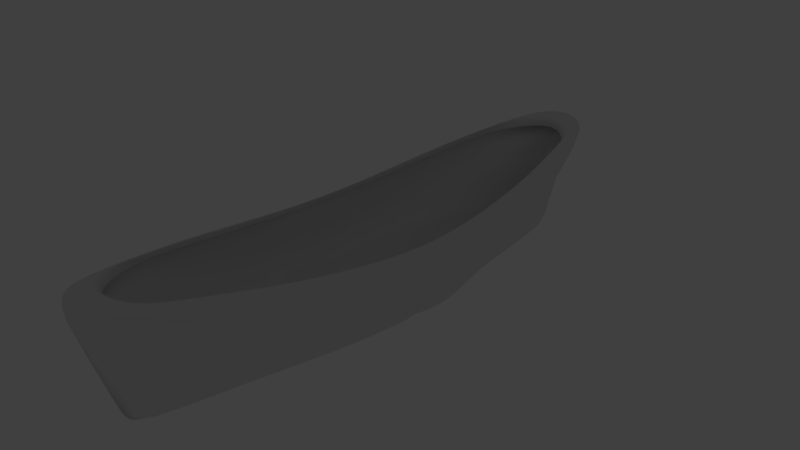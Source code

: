 # Source: cilindro_linha11_semmerge_e.blend  (saved by Blender 2.70.0; exported with 4.5.12 LTS)
import bpy
from mathutils import Matrix  # noqa: F401  (used for matrix-valued properties, if any)

bpy.ops.wm.read_factory_settings(use_empty=True)
scene = bpy.context.scene
scene.name = 'Scene'

# ---- collections
col_collection_1 = bpy.data.collections.new('Collection 1'); scene.collection.children.link(col_collection_1)
col_collection_1.hide_render = True
col_collection_1.hide_viewport = True
col_collection_2 = bpy.data.collections.new('Collection 2'); scene.collection.children.link(col_collection_2)
col_collection_2.hide_render = True
col_collection_2.hide_viewport = True
col_collection_3 = bpy.data.collections.new('Collection 3'); scene.collection.children.link(col_collection_3)
col_collection_3.hide_render = True
col_collection_3.hide_viewport = True
col_collection_4 = bpy.data.collections.new('Collection 4'); scene.collection.children.link(col_collection_4)
col_collection_4.hide_render = True
col_collection_4.hide_viewport = True
col_collection_5 = bpy.data.collections.new('Collection 5'); scene.collection.children.link(col_collection_5)
col_collection_5.hide_render = True
col_collection_5.hide_viewport = True
col_collection_6 = bpy.data.collections.new('Collection 6'); scene.collection.children.link(col_collection_6)
col_collection_6.hide_render = True
col_collection_6.hide_viewport = True
col_collection_7 = bpy.data.collections.new('Collection 7'); scene.collection.children.link(col_collection_7)
col_collection_7.hide_render = True
col_collection_7.hide_viewport = True
col_collection_8 = bpy.data.collections.new('Collection 8'); scene.collection.children.link(col_collection_8)
col_collection_8.hide_render = True
col_collection_8.hide_viewport = True
col_collection_9 = bpy.data.collections.new('Collection 9'); scene.collection.children.link(col_collection_9)
col_collection_9.hide_render = True
col_collection_9.hide_viewport = True
col_collection_10 = bpy.data.collections.new('Collection 10'); scene.collection.children.link(col_collection_10)

# ---- world
world_world = bpy.data.worlds.new('World'); scene.world = world_world
world_world.color = (0.05088, 0.05088, 0.05088)
world_world.use_sun_shadow = False
world_world.sun_shadow_jitter_overblur = 0.0
world_world.cycles.sampling_method = 'MANUAL'
world_world.cycles.sample_map_resolution = 256

# ---- cameras
cam_camera = bpy.data.cameras.new('Camera')
cam_camera.clip_end = 100.0
cam_camera.lens = 35.0
cam_camera.sensor_width = 32.0
cam_camera.sensor_height = 18.0
cam_camera.ortho_scale = 7.314
cam_camera.dof.focus_distance = 0.0
cam_camera.dof.aperture_fstop = 128.0

# ---- lights
light_lamp = bpy.data.lights.new('Lamp', 'POINT')
light_lamp.transmission_factor = 0.0
light_lamp.cutoff_distance = 30.0
light_lamp.energy = 100.0
light_lamp.shadow_buffer_clip_start = 1.001
light_lamp.shadow_soft_size = 0.1
light_lamp.shadow_maximum_resolution = 0.006
light_lamp.use_absolute_resolution = True
light_lamp.cycles.use_multiple_importance_sampling = False

# ---- meshes
me_cylinder_001 = bpy.data.meshes.new('Cylinder.001')
me_cylinder_001.from_pydata([(0.0, 1.0, -1.0), (0.0, 1.0, 1.0), (0.1951, 0.9808, -1.0), (0.1951, 0.9808, 1.0), (0.3827, 0.9239, -1.0), (0.3827, 0.9239, 1.0), (0.5556, 0.8315, -1.0), (0.5556, 0.8315, 1.0), (0.7071, 0.7071, -1.0), (0.7071, 0.7071, 1.0), (0.8315, 0.5556, -1.0), (0.8315, 0.5556, 1.0), (0.9239, 0.3827, -1.0), (0.9239, 0.3827, 1.0), (0.9808, 0.1951, -1.0), (0.9808, 0.1951, 1.0), (1.0, 7.55e-08, -1.0), (1.0, 7.55e-08, 1.0), (0.9808, -0.1951, -1.0), (0.9808, -0.1951, 1.0), (0.9239, -0.3827, -1.0), (0.9239, -0.3827, 1.0), (0.8315, -0.5556, -1.0), (0.8315, -0.5556, 1.0), (0.7071, -0.7071, -1.0), (0.7071, -0.7071, 1.0), (0.5556, -0.8315, -1.0), (0.5556, -0.8315, 1.0), (0.3827, -0.9239, -1.0), (0.3827, -0.9239, 1.0), (0.1951, -0.9808, -1.0), (0.1951, -0.9808, 1.0), (-3.258e-07, -1.0, -1.0), (-3.258e-07, -1.0, 1.0), (-0.1951, -0.9808, -1.0), (-0.1951, -0.9808, 1.0), (-0.3827, -0.9239, -1.0), (-0.3827, -0.9239, 1.0), (-0.5556, -0.8315, -1.0), (-0.5556, -0.8315, 1.0), (-0.7071, -0.7071, -1.0), (-0.7071, -0.7071, 1.0), (-0.8315, -0.5556, -1.0), (-0.8315, -0.5556, 1.0), (-0.9239, -0.3827, -1.0), (-0.9239, -0.3827, 1.0), (-0.9808, -0.1951, -1.0), (-0.9808, -0.1951, 1.0), (-1.0, 9.656e-07, -1.0), (-1.0, 9.656e-07, 1.0), (-0.9808, 0.1951, -1.0), (-0.9808, 0.1951, 1.0), (-0.9239, 0.3827, -1.0), (-0.9239, 0.3827, 1.0), (-0.8315, 0.5556, -1.0), (-0.8315, 0.5556, 1.0), (-0.7071, 0.7071, -1.0), (-0.7071, 0.7071, 1.0), (-0.5556, 0.8315, -1.0), (-0.5556, 0.8315, 1.0), (-0.3827, 0.9239, -1.0), (-0.3827, 0.9239, 1.0), (-0.1951, 0.9808, -1.0), (-0.1951, 0.9808, 1.0)], [], [(0, 1, 3, 2), (2, 3, 5, 4), (4, 5, 7, 6), (6, 7, 9, 8), (8, 9, 11, 10), (10, 11, 13, 12), (12, 13, 15, 14), (14, 15, 17, 16), (16, 17, 19, 18), (18, 19, 21, 20), (20, 21, 23, 22), (22, 23, 25, 24), (24, 25, 27, 26), (26, 27, 29, 28), (28, 29, 31, 30), (30, 31, 33, 32), (32, 33, 35, 34), (34, 35, 37, 36), (36, 37, 39, 38), (38, 39, 41, 40), (40, 41, 43, 42), (42, 43, 45, 44), (44, 45, 47, 46), (46, 47, 49, 48), (48, 49, 51, 50), (50, 51, 53, 52), (52, 53, 55, 54), (54, 55, 57, 56), (56, 57, 59, 58), (58, 59, 61, 60), (3, 1, 63, 61, 59, 57, 55, 53, 51, 49, 47, 45, 43, 41, 39, 37, 35, 33, 31, 29, 27, 25, 23, 21, 19, 17, 15, 13, 11, 9, 7, 5), (62, 63, 1, 0), (60, 61, 63, 62), (0, 2, 4, 6, 8, 10, 12, 14, 16, 18, 20, 22, 24, 26, 28, 30, 32, 34, 36, 38, 40, 42, 44, 46, 48, 50, 52, 54, 56, 58, 60, 62)])
me_cylinder_001.use_remesh_preserve_volume = False
me_cylinder_001.use_remesh_preserve_attributes = False
me_cylinder_001.use_mirror_vertex_groups = False
me_cylinder_001.update()
me_cylinder_002 = bpy.data.meshes.new('Cylinder.002')
me_cylinder_002.from_pydata([(0.0, 1.0, -1.0), (0.0, 1.0, 1.0), (0.1951, 0.9808, -1.0), (0.1951, 0.9808, 1.0), (0.3827, 0.9239, -1.0), (0.3827, 0.9239, 1.0), (0.5556, 0.8315, -1.0), (0.5556, 0.8315, 1.0), (0.7071, 0.7071, -1.0), (0.7071, 0.7071, 1.0), (0.8315, 0.5556, -1.0), (0.8315, 0.5556, 1.0), (0.9239, 0.3827, -1.0), (0.9239, 0.3827, 1.0), (0.9808, 0.1951, -1.0), (0.9808, 0.1951, 1.0), (1.0, 7.55e-08, -1.0), (1.0, 7.55e-08, 1.0), (0.9808, -0.1951, -1.0), (0.9808, -0.1951, 1.0), (0.9239, -0.3827, -1.0), (0.9239, -0.3827, 1.0), (0.8315, -0.5556, -1.0), (0.8315, -0.5556, 1.0), (0.7071, -0.7071, -1.0), (0.7071, -0.7071, 1.0), (0.5556, -0.8315, -1.0), (0.5556, -0.8315, 1.0), (0.3827, -0.9239, -1.0), (0.3827, -0.9239, 1.0), (0.1951, -0.9808, -1.0), (0.1951, -0.9808, 1.0), (-3.258e-07, -1.0, -1.0), (-3.258e-07, -1.0, 1.0)], [], [(0, 1, 3, 2), (2, 3, 5, 4), (4, 5, 7, 6), (6, 7, 9, 8), (8, 9, 11, 10), (10, 11, 13, 12), (12, 13, 15, 14), (14, 15, 17, 16), (16, 17, 19, 18), (18, 19, 21, 20), (20, 21, 23, 22), (22, 23, 25, 24), (24, 25, 27, 26), (26, 27, 29, 28), (28, 29, 31, 30), (30, 31, 33, 32)])
me_cylinder_002.use_remesh_preserve_volume = False
me_cylinder_002.use_remesh_preserve_attributes = False
me_cylinder_002.use_mirror_vertex_groups = False
me_cylinder_002.update()
me_cylinder_003 = bpy.data.meshes.new('Cylinder.003')
me_cylinder_003.from_pydata([(1.0, 7.55e-08, -1.0), (1.0, 7.55e-08, 1.0), (0.9808, -0.1951, -1.0), (0.9808, -0.1951, 1.0), (0.9239, -0.3827, -1.0), (0.9239, -0.3827, 1.0), (0.8315, -0.5556, -1.0), (0.8315, -0.5556, 1.0), (0.7071, -0.7071, -1.0), (0.7071, -0.7071, 1.0), (0.5556, -0.8315, -1.0), (0.5556, -0.8315, 1.0), (0.3827, -0.9239, -1.0), (0.3827, -0.9239, 1.0), (0.1951, -0.9808, -1.0), (0.1951, -0.9808, 1.0), (-3.258e-07, -1.0, -1.0), (-3.258e-07, -1.0, 1.0), (-0.1951, -0.9808, -1.0), (-0.1951, -0.9808, 1.0), (-0.3827, -0.9239, -1.0), (-0.3827, -0.9239, 1.0), (-0.5556, -0.8315, -1.0), (-0.5556, -0.8315, 1.0), (-0.7071, -0.7071, -1.0), (-0.7071, -0.7071, 1.0), (-0.8315, -0.5556, -1.0), (-0.8315, -0.5556, 1.0), (-0.9239, -0.3827, -1.0), (-0.9239, -0.3827, 1.0), (-0.9808, -0.1951, -1.0), (-0.9808, -0.1951, 1.0), (-0.3827, -0.9239, 0.005498), (-0.9239, -0.3827, 0.8935), (-0.9239, -0.3827, -0.9043), (-0.8315, -0.5556, 0.7419), (-0.8315, -0.5556, -0.749), (-0.7071, -0.7071, 0.5378), (-0.7071, -0.7071, -0.5399), (-0.5556, -0.8315, 0.2892), (-0.5556, -0.8315, -0.2852), (-0.9808, -0.1951, 0.9869)], [], [(0, 1, 3, 2), (2, 3, 5, 4), (4, 5, 7, 6), (6, 7, 9, 8), (8, 9, 11, 10), (10, 11, 13, 12), (12, 13, 15, 14), (14, 15, 17, 16), (16, 17, 19, 18), (18, 19, 21, 32, 20), (20, 32, 40, 22), (22, 40, 38, 24), (24, 38, 36, 26), (26, 36, 34, 28), (28, 34, 30), (32, 21, 23, 39), (35, 27, 29, 33), (39, 23, 25, 37), (33, 29, 31, 41), (37, 25, 27, 35)])
me_cylinder_003.use_remesh_preserve_volume = False
me_cylinder_003.use_remesh_preserve_attributes = False
me_cylinder_003.use_mirror_vertex_groups = False
me_cylinder_003.update()
me_cylinder_004 = bpy.data.meshes.new('Cylinder.004')
me_cylinder_004.from_pydata([(1.0, 7.55e-08, -1.0), (1.0, 7.55e-08, 1.0), (0.9808, -0.1951, -1.0), (0.9808, -0.1951, 1.0), (0.9239, -0.3827, -1.0), (0.9239, -0.3827, 1.0), (0.8315, -0.5556, -1.0), (0.8315, -0.5556, 1.0), (0.7071, -0.7071, -1.0), (0.7071, -0.7071, 1.0), (0.5556, -0.8315, -1.0), (0.5556, -0.8315, 1.0), (0.3827, -0.9239, -1.0), (0.3827, -0.9239, 1.0), (0.1951, -0.9808, -1.0), (0.1951, -0.9808, 1.0), (-3.258e-07, -1.0, -1.0), (-3.258e-07, -1.0, 1.0), (-0.1951, -0.9808, -1.0), (-0.1951, -0.9808, 1.0), (-0.3827, -0.9239, -1.0), (-0.3827, -0.9239, 1.0), (-0.5556, -0.8315, -1.0), (-0.5556, -0.8315, 1.0), (-0.7071, -0.7071, -1.0), (-0.7071, -0.7071, 1.0), (-0.8315, -0.5556, -1.0), (-0.8315, -0.5556, 1.0), (-0.9239, -0.3827, -1.0), (-0.9239, -0.3827, 1.0), (-0.9808, -0.1951, -1.0), (-0.9808, -0.1951, 1.0), (-0.3827, -0.9239, 0.005498), (-0.9239, -0.3827, 0.8935), (-0.9239, -0.3827, -0.9043), (-0.8315, -0.5556, 0.7419), (-0.8315, -0.5556, -0.749), (-0.7071, -0.7071, 0.5378), (-0.7071, -0.7071, -0.5399), (-0.5556, -0.8315, 0.2892), (-0.5556, -0.8315, -0.2852), (-0.9808, -0.1951, 0.9869), (-0.5556, -0.8315, 0.6941), (-0.9239, -0.3827, 0.9661), (-0.7071, -0.7071, 0.806), (-0.3827, -0.9239, 0.5664), (-0.9239, -0.3827, -0.9582), (-0.8315, -0.5556, -0.8903), (-0.7071, -0.7071, -0.799), (-0.5556, -0.8315, -0.6877), (-0.3827, -0.9239, -0.5608), (-0.1951, -0.9808, 0.4279), (-0.1951, -0.9808, -0.423), (-3.258e-07, -1.0, 0.2839), (-3.258e-07, -1.0, -0.2798), (0.1951, -0.9808, 0.1398), (0.1951, -0.9808, -0.1365), (0.3827, -0.9239, 0.001272), (-0.8315, -0.5556, 0.8978)], [], [(0, 1, 3, 2), (2, 3, 5, 4), (4, 5, 7, 6), (6, 7, 9, 8), (8, 9, 11, 10), (10, 11, 13, 57, 12), (12, 57, 56, 14), (14, 56, 54, 16), (16, 54, 52, 18), (18, 52, 50, 20), (20, 50, 49, 22), (22, 49, 48, 24), (24, 48, 47, 26), (26, 47, 46, 28), (28, 46, 30), (45, 21, 23, 42), (58, 27, 29, 43), (42, 23, 25, 44), (43, 29, 31), (44, 25, 27, 58), (32, 45, 42, 39), (50, 32, 40, 49), (39, 42, 44, 37), (48, 38, 36, 47), (55, 15, 17, 53), (56, 55, 53, 54), (37, 44, 58, 35), (46, 34, 30), (51, 19, 21, 45), (52, 51, 45, 32, 50), (35, 58, 43, 33), (49, 40, 38, 48), (57, 13, 15, 55), (56, 57, 55), (33, 43, 31, 41), (47, 36, 34, 46), (53, 17, 19, 51), (54, 53, 51, 52)])
me_cylinder_004.use_remesh_preserve_volume = False
me_cylinder_004.use_remesh_preserve_attributes = False
me_cylinder_004.use_mirror_vertex_groups = False
me_cylinder_004.update()
me_cylinder_005 = bpy.data.meshes.new('Cylinder.005')
me_cylinder_005.from_pydata([(0.8139, 6.145e-08, -1.0), (0.8139, 6.145e-08, 1.0), (0.8116, -0.1951, -1.0), (0.8116, -0.1951, 1.0), (0.8102, -0.3827, -1.0), (0.8102, -0.3827, 1.0), (0.8089, -0.5556, -1.0), (0.8089, -0.5556, 1.0), (0.7114, -0.7071, -1.0), (0.7114, -0.7071, 1.0), (0.5604, -0.8315, -1.0), (0.5604, -0.8315, 1.0), (0.3877, -0.9239, -1.0), (0.3877, -0.9239, 1.0), (0.2001, -0.9808, -1.0), (0.2001, -0.9808, 1.0), (0.005028, -1.0, -1.0), (0.005028, -1.0, 1.0), (-0.1901, -0.9808, -1.0), (-0.1901, -0.9808, 1.0), (-0.3777, -0.9239, -1.0), (-0.3777, -0.9239, 1.0), (-0.5505, -0.8315, -1.0), (-0.5505, -0.8315, 1.0), (-0.7021, -0.7071, -1.0), (-0.7021, -0.7071, 1.0), (-0.8264, -0.5556, -1.0), (-0.8264, -0.5556, 1.0), (-0.9189, -0.3827, -1.0), (-0.9189, -0.3827, 1.0), (-0.9758, -0.1951, -1.0), (-0.9758, -0.1951, 1.0), (-0.3777, -0.9239, 0.005498), (-0.9189, -0.3827, 0.8935), (-0.9189, -0.3827, -0.9043), (-0.8265, -0.5556, 0.7419), (-0.8265, -0.5556, -0.749), (-0.7021, -0.7071, 0.5378), (-0.7021, -0.7071, -0.5399), (-0.5506, -0.8315, 0.2892), (-0.5506, -0.8315, -0.2852), (-0.9758, -0.1951, 0.9869), (-0.5506, -0.8315, 0.6941), (-0.9189, -0.3827, 0.9661), (-0.7021, -0.7071, 0.806), (-0.3777, -0.9239, 0.5664), (-0.9189, -0.3827, -0.9582), (-0.8265, -0.5556, -0.8903), (-0.7021, -0.7071, -0.799), (-0.5506, -0.8315, -0.6877), (-0.3777, -0.9239, -0.5608), (-0.1901, -0.9808, 0.4279), (-0.1901, -0.9808, -0.423), (0.004989, -1.0, 0.2839), (0.004989, -1.0, -0.2798), (0.2001, -0.9808, 0.1398), (0.2001, -0.9808, -0.1365), (0.3876, -0.9239, 0.001272), (-0.8265, -0.5556, 0.8978)], [], [(0, 1, 3, 2), (2, 3, 5, 4), (4, 5, 7, 6), (6, 7, 9, 8), (8, 9, 11, 10), (10, 11, 13, 57, 12), (12, 57, 56, 14), (14, 56, 54, 16), (16, 54, 52, 18), (18, 52, 50, 20), (20, 50, 49, 22), (22, 49, 48, 24), (24, 48, 47, 26), (26, 47, 46, 28), (28, 46, 30), (45, 21, 23, 42), (58, 27, 29, 43), (42, 23, 25, 44), (43, 29, 31), (44, 25, 27, 58), (32, 45, 42, 39), (50, 32, 40, 49), (39, 42, 44, 37), (48, 38, 36, 47), (55, 15, 17, 53), (56, 55, 53, 54), (37, 44, 58, 35), (46, 34, 30), (51, 19, 21, 45), (52, 51, 45, 32, 50), (35, 58, 43, 33), (49, 40, 38, 48), (57, 13, 15, 55), (56, 57, 55), (33, 43, 31, 41), (47, 36, 34, 46), (53, 17, 19, 51), (54, 53, 51, 52)])
me_cylinder_005.use_remesh_preserve_volume = False
me_cylinder_005.use_remesh_preserve_attributes = False
me_cylinder_005.use_mirror_vertex_groups = False
me_cylinder_005.update()
me_cylinder_006 = bpy.data.meshes.new('Cylinder.006')
me_cylinder_006.from_pydata([(0.8139, 6.145e-08, -1.0), (0.8139, 6.145e-08, 1.0), (0.8116, -0.1951, -1.0), (0.8116, -0.1951, 1.0), (0.8102, -0.3827, -1.0), (0.8102, -0.3827, 1.0), (0.8089, -0.5556, -1.0), (0.8089, -0.5556, 1.0), (0.7114, -0.7071, -1.0), (0.7114, -0.7071, 1.0), (0.5604, -0.8315, -1.0), (0.5604, -0.8315, 1.0), (0.3877, -0.9239, -1.0), (0.3877, -0.9239, 1.0), (0.2001, -0.9808, -1.0), (0.2001, -0.9808, 1.0), (0.005028, -1.0, -1.0), (0.005028, -1.0, 1.0), (-0.1901, -0.9808, -1.0), (-0.1901, -0.9808, 1.0), (-0.3777, -0.9239, -1.0), (-0.3777, -0.9239, 1.0), (-0.5505, -0.8315, -1.0), (-0.5505, -0.8315, 1.0), (-0.7021, -0.7071, -1.0), (-0.7021, -0.7071, 1.0), (-0.8264, -0.5556, -1.0), (-0.8264, -0.5556, 1.0), (-0.9189, -0.3827, -1.0), (-0.9189, -0.3827, 1.0), (-0.9758, -0.1951, -1.0), (-0.9758, -0.1951, 1.0), (-0.3777, -0.9239, 0.005498), (-0.9189, -0.3827, 0.8935), (-0.9189, -0.3827, -0.9043), (-0.8265, -0.5556, 0.7419), (-0.8265, -0.5556, -0.749), (-0.7021, -0.7071, 0.5378), (-0.7021, -0.7071, -0.5399), (-0.5506, -0.8315, 0.2892), (-0.5506, -0.8315, -0.2852), (-0.9758, -0.1951, 0.9869), (-0.5506, -0.8315, 0.6941), (-0.9189, -0.3827, 0.9661), (-0.7021, -0.7071, 0.806), (-0.3777, -0.9239, 0.5664), (-0.9189, -0.3827, -0.9582), (-0.8265, -0.5556, -0.8903), (-0.7021, -0.7071, -0.799), (-0.5506, -0.8315, -0.6877), (-0.3777, -0.9239, -0.5608), (-0.1901, -0.9808, 0.4279), (-0.1901, -0.9808, -0.423), (0.004989, -1.0, 0.2839), (0.004989, -1.0, -0.2798), (0.2001, -0.9808, 0.1398), (0.2001, -0.9808, -0.1365), (0.3876, -0.9239, 0.001272), (-0.8265, -0.5556, 0.8978), (0.8116, -0.1951, 0.6522), (0.8116, -0.1951, -0.6455), (0.8089, -0.5556, 0.009421), (0.8102, -0.3827, 0.3177), (0.8102, -0.3827, -0.3047)], [], [(0, 1, 59, 60), (60, 59, 62, 63), (63, 62, 61), (6, 61, 7, 9, 8), (8, 9, 11, 10), (10, 11, 13, 57, 12), (12, 57, 56, 14), (14, 56, 54, 16), (16, 54, 52, 18), (18, 52, 50, 20), (20, 50, 49, 22), (22, 49, 48, 24), (24, 48, 47, 26), (26, 47, 46, 28), (28, 46, 30), (45, 21, 23, 42), (58, 27, 29, 43), (42, 23, 25, 44), (43, 29, 31), (44, 25, 27, 58), (32, 45, 42, 39), (50, 32, 40, 49), (39, 42, 44, 37), (48, 38, 36, 47), (55, 15, 17, 53), (56, 55, 53, 54), (37, 44, 58, 35), (46, 34, 30), (51, 19, 21, 45), (52, 51, 45, 32, 50), (35, 58, 43, 33), (49, 40, 38, 48), (57, 13, 15, 55), (56, 57, 55), (33, 43, 31, 41), (47, 36, 34, 46), (53, 17, 19, 51), (54, 53, 51, 52), (4, 63, 61, 6), (62, 5, 7, 61), (2, 0, 60), (1, 3, 59), (2, 60, 63, 4), (59, 3, 5, 62)])
me_cylinder_006.use_remesh_preserve_volume = False
me_cylinder_006.use_remesh_preserve_attributes = False
me_cylinder_006.use_mirror_vertex_groups = False
me_cylinder_006.update()
me_cylinder_007 = bpy.data.meshes.new('Cylinder.007')
me_cylinder_007.from_pydata([(0.8139, 6.145e-08, -1.0), (0.8139, 6.145e-08, 1.0), (0.8116, -0.1951, -1.0), (0.8116, -0.1951, 1.0), (0.8102, -0.3827, -1.0), (0.8102, -0.3827, 1.0), (0.8089, -0.5556, -1.0), (0.8089, -0.5556, 1.0), (0.7114, -0.7071, -1.0), (0.7114, -0.7071, 1.0), (0.5604, -0.8315, -1.0), (0.5604, -0.8315, 1.0), (0.3877, -0.9239, -1.0), (0.3877, -0.9239, 1.0), (0.2031, -0.001137, -1.0), (0.2001, -0.9808, 1.0), (-0.001074, -0.001262, -1.0), (0.005028, -1.0, 1.0), (-0.1901, -7.873e-05, -1.0), (-0.1901, -0.9808, 1.0), (-0.3777, -0.000802, -1.0), (-0.3777, -0.9239, 1.0), (-0.5505, -0.002418, -1.0), (-0.5505, -0.8315, 1.0), (-0.7021, 0.0006199, -1.0), (-0.7021, -0.7071, 1.0), (-0.8264, 0.000501, -1.0), (-0.8264, -0.5556, 1.0), (-0.9189, 4.348e-05, -1.0), (-0.9189, -0.3827, 1.0), (-0.9758, 0.005386, -1.0), (-0.9758, -0.1951, 1.0), (-0.3777, -0.9239, 0.005498), (-0.9189, -0.3827, 0.8935), (-0.9189, -0.3827, -0.9043), (-0.8265, -0.5556, 0.7419), (-0.8265, -0.5556, -0.749), (-0.7021, -0.7071, 0.5378), (-0.7021, -0.7071, -0.5399), (-0.5506, -0.8315, 0.2892), (-0.5506, -0.8315, -0.2852), (-0.9758, -0.1951, 0.9869), (-0.5506, -0.8315, 0.6941), (-0.9189, -0.3827, 0.9661), (-0.7021, -0.7071, 0.806), (-0.3777, -0.9239, 0.5664), (-0.9189, -0.3827, -0.9582), (-0.8265, -0.5556, -0.8903), (-0.7021, -0.7071, -0.799), (-0.5506, -0.8315, -0.6877), (-0.3777, -0.9239, -0.5608), (-0.1901, -0.9808, 0.4279), (-0.1901, -0.9808, -0.423), (0.004989, -1.0, 0.2839), (0.004989, -1.0, -0.2798), (0.2001, -0.9808, 0.1398), (0.2001, -0.9808, -0.1365), (0.3876, -0.9239, 0.001272), (-0.8265, -0.5556, 0.8978), (0.8116, -0.1951, 0.6522), (0.8116, -0.1951, -0.6455), (0.8089, -0.5556, -0.0006592), (0.8102, -0.3827, 0.3177), (0.8102, -0.3827, -0.3047), (0.5604, -0.8315, 0.00048), (0.7114, -0.7071, -0.0002123)], [], [(0, 1, 59, 60), (60, 59, 62, 63), (63, 62, 61), (6, 61, 65, 8), (8, 65, 64, 10), (10, 64, 57, 12), (12, 57, 56, 14), (14, 56, 54, 16), (16, 54, 52, 18), (18, 52, 50, 20), (20, 50, 49, 22), (22, 49, 48, 24), (24, 48, 47, 26), (26, 47, 46, 28), (28, 46, 30), (45, 21, 23, 42), (58, 27, 29, 43), (42, 23, 25, 44), (43, 29, 31), (44, 25, 27, 58), (32, 45, 42, 39), (50, 32, 40, 49), (39, 42, 44, 37), (48, 38, 36, 47), (55, 15, 17, 53), (56, 55, 53, 54), (37, 44, 58, 35), (46, 34, 30), (51, 19, 21, 45), (52, 51, 45, 32, 50), (35, 58, 43, 33), (49, 40, 38, 48), (57, 13, 15, 55), (56, 57, 55), (33, 43, 31, 41), (47, 36, 34, 46), (53, 17, 19, 51), (54, 53, 51, 52), (4, 63, 61, 6), (62, 5, 7, 61), (2, 0, 60), (1, 3, 59), (2, 60, 63, 4), (59, 3, 5, 62), (64, 11, 13, 57), (61, 7, 9, 65), (65, 9, 11, 64)])
me_cylinder_007.use_remesh_preserve_volume = False
me_cylinder_007.use_remesh_preserve_attributes = False
me_cylinder_007.use_mirror_vertex_groups = False
me_cylinder_007.update()
me_cylinder_008 = bpy.data.meshes.new('Cylinder.008')
me_cylinder_008.from_pydata([(0.8139, 6.145e-08, -1.0), (0.8139, 6.145e-08, 1.0), (0.8015, 8.895e-05, -1.0), (0.8116, -0.1951, 1.0), (0.7798, -7.242e-05, -1.0), (0.8102, -0.3827, 1.0), (0.7482, -0.0002912, -1.0), (0.8089, -0.5556, 1.0), (0.7114, -0.0006546, -1.0), (0.7114, -0.7071, 1.0), (0.5604, 0.000644, -1.0), (0.5604, -0.8315, 1.0), (0.3877, 0.000289, -1.0), (0.3877, -0.9239, 1.0), (0.2031, -0.001137, -1.0), (0.2001, -0.9808, 1.0), (-0.001074, -0.001262, -1.0), (0.005028, -1.0, 1.0), (-0.1901, -7.873e-05, -1.0), (-0.1901, -0.9808, 1.0), (-0.3777, -0.000802, -1.0), (-0.3777, -0.9239, 1.0), (-0.5505, -0.002418, -1.0), (-0.5505, -0.8315, 1.0), (-0.7021, 0.0006199, -1.0), (-0.7021, -0.7071, 1.0), (-0.8264, 0.000501, -1.0), (-0.8264, -0.5556, 1.0), (-0.9189, 4.348e-05, -1.0), (-0.9189, -0.3827, 1.0), (-0.9758, 0.005386, -1.0), (-0.9758, -0.1951, 1.0), (-0.3777, -0.9239, 0.005498), (-0.9189, -0.3827, 0.8935), (-0.9189, -0.3827, -0.9043), (-0.8265, -0.5556, 0.7419), (-0.8265, -0.5556, -0.749), (-0.7021, -0.7071, 0.5378), (-0.7021, -0.7071, -0.5399), (-0.5506, -0.8315, 0.2892), (-0.5506, -0.8315, -0.2852), (-0.9758, -0.1951, 0.9869), (-0.5506, -0.8315, 0.6941), (-0.9189, -0.3827, 0.9661), (-0.7021, -0.7071, 0.806), (-0.3777, -0.9239, 0.5664), (-0.9189, -0.3827, -0.9582), (-0.8265, -0.5556, -0.8903), (-0.7021, -0.7071, -0.799), (-0.5506, -0.8315, -0.6877), (-0.3777, -0.9239, -0.5608), (-0.1901, -0.9808, 0.4279), (-0.1901, -0.9808, -0.423), (0.004989, -1.0, 0.2839), (0.004989, -1.0, -0.2798), (0.2001, -0.9808, 0.1398), (0.2001, -0.9808, -0.1365), (0.3876, -0.9239, 0.001272), (-0.8265, -0.5556, 0.8978), (0.8116, -0.1951, 0.6522), (0.8116, -0.1951, -0.6455), (0.8089, -0.5556, -0.0006592), (0.8102, -0.3827, 0.3177), (0.8102, -0.3827, -0.3047), (0.5604, -0.8315, 0.00048), (0.7114, -0.7071, -0.0002123), (-0.1901, -0.9808, 0.004462), (0.004989, -1.0, 0.003385), (0.2001, -0.9808, 0.002308), (0.8102, -0.3827, -0.0005254), (0.8139, 6.145e-08, -0.0002292), (0.8116, -0.1951, -0.0003802)], [], [(0, 70, 71, 60), (60, 71, 69, 63), (63, 69, 61), (6, 61, 65, 8), (8, 65, 64, 10), (10, 64, 57, 12), (12, 57, 56, 14), (14, 56, 54, 16), (16, 54, 52, 18), (18, 52, 50, 20), (20, 50, 49, 22), (22, 49, 48, 24), (24, 48, 47, 26), (26, 47, 46, 28), (28, 46, 30), (45, 21, 23, 42), (58, 27, 29, 43), (42, 23, 25, 44), (43, 29, 31), (44, 25, 27, 58), (32, 45, 42, 39), (50, 32, 40, 49), (39, 42, 44, 37), (48, 38, 36, 47), (55, 15, 17, 53), (56, 68, 67, 54), (37, 44, 58, 35), (46, 34, 30), (51, 19, 21, 45), (52, 66, 32, 50), (35, 58, 43, 33), (49, 40, 38, 48), (57, 13, 15, 55), (56, 57, 68), (33, 43, 31, 41), (47, 36, 34, 46), (53, 17, 19, 51), (54, 67, 66, 52), (4, 63, 61, 6), (62, 5, 7, 61), (2, 0, 60), (1, 3, 59), (2, 60, 63, 4), (59, 3, 5, 62), (64, 11, 13, 57), (61, 7, 9, 65), (65, 9, 11, 64), (68, 55, 53, 67), (67, 53, 51, 66), (66, 51, 45, 32), (57, 55, 68), (70, 1, 59, 71), (71, 59, 62, 69), (69, 62, 61)])
me_cylinder_008.use_remesh_preserve_volume = False
me_cylinder_008.use_remesh_preserve_attributes = False
me_cylinder_008.use_mirror_vertex_groups = False
me_cylinder_008.update()
me_cylinder_009 = bpy.data.meshes.new('Cylinder.009')
me_cylinder_009.from_pydata([(0.8139, 6.145e-08, -1.0), (0.8015, 8.895e-05, -1.0), (0.7798, -7.242e-05, -1.0), (0.7482, -0.0002912, -1.0), (0.7114, -0.0006546, -1.0), (0.5604, 0.000644, -1.0), (0.3877, 0.000289, -1.0), (0.2031, -0.001137, -1.0), (-0.001074, -0.001262, -1.0), (-0.1901, -7.873e-05, -1.0), (-0.3777, -0.000802, -1.0), (-0.5505, -0.002418, -1.0), (-0.7021, 0.0006199, -1.0), (-0.8264, 0.000501, -1.0), (-0.9189, 4.348e-05, -1.0), (-0.9758, 0.005386, -1.0), (-0.3777, -0.9239, 0.005498), (-0.9189, -0.3827, -0.9043), (-0.8265, -0.5556, -0.749), (-0.7021, -0.7071, -0.5399), (-0.5506, -0.8315, -0.2852), (-0.9189, -0.3827, -0.9582), (-0.8265, -0.5556, -0.8903), (-0.7021, -0.7071, -0.799), (-0.5506, -0.8315, -0.6877), (-0.3777, -0.9239, -0.5608), (-0.1901, -0.9808, -0.423), (0.004989, -1.0, -0.2798), (0.2001, -0.9808, -0.1365), (0.3876, -0.9239, 0.001272), (0.8116, -0.1951, -0.6455), (0.8089, -0.5556, -0.0006592), (0.8102, -0.3827, -0.3047), (0.5604, -0.8315, 0.00048), (0.7114, -0.7071, -0.0002123), (-0.1901, -0.9808, 0.004462), (0.004989, -1.0, 0.003385), (0.2001, -0.9808, 0.002308), (0.8102, -0.3827, -0.0005254), (0.8139, 6.145e-08, -0.0002292), (0.8116, -0.1951, -0.0003802)], [], [(0, 39, 40, 30), (30, 40, 38, 32), (32, 38, 31), (3, 31, 34, 4), (4, 34, 33, 5), (5, 33, 29, 6), (6, 29, 28, 7), (7, 28, 27, 8), (8, 27, 26, 9), (9, 26, 25, 10), (10, 25, 24, 11), (11, 24, 23, 12), (12, 23, 22, 13), (13, 22, 21, 14), (14, 21, 15), (25, 16, 20, 24), (23, 19, 18, 22), (28, 37, 36, 27), (21, 17, 15), (26, 35, 16, 25), (24, 20, 19, 23), (28, 29, 37), (22, 18, 17, 21), (27, 36, 35, 26), (2, 32, 31, 3), (1, 0, 30), (1, 30, 32, 2)])
me_cylinder_009.use_remesh_preserve_volume = False
me_cylinder_009.use_remesh_preserve_attributes = False
me_cylinder_009.use_mirror_vertex_groups = False
me_cylinder_009.update()
me_cylinder_010 = bpy.data.meshes.new('Cylinder.010')
me_cylinder_010.from_pydata([(0.8139, 6.145e-08, -1.0), (0.8015, 8.895e-05, -1.0), (0.7798, -7.242e-05, -1.0), (0.7482, -0.0002912, -1.0), (0.7114, 0.0, -1.0), (0.5604, 0.0, -1.0), (0.3877, 0.000289, -1.0), (0.2031, 0.0, -1.0), (-0.001074, 0.0, -1.0), (-0.1901, -7.873e-05, -1.0), (-0.3777, 0.0, -1.0), (-0.5505, 0.0, -1.0), (-0.7021, 0.0, -1.0), (-0.8264, 0.0, -1.0), (-0.9189, 4.348e-05, -1.0), (-0.9758, 0.0, -1.0), (-0.3777, -0.9239, 0.0), (-0.9189, -0.3827, -0.9043), (-0.8265, -0.5556, -0.749), (-0.7021, -0.7071, -0.5399), (-0.5506, -0.8315, -0.2852), (-0.9189, -0.3827, -0.9582), (-0.8265, -0.5556, -0.8903), (-0.7021, -0.7071, -0.799), (-0.5506, -0.8315, -0.6877), (-0.3777, -0.9239, -0.5608), (-0.1901, -0.9808, -0.423), (0.004989, -1.0, -0.2798), (0.2001, -0.9808, -0.1365), (0.3876, -0.9239, 0.0), (0.8116, -0.1951, -0.6455), (0.8089, -0.5556, 0.0), (0.8102, -0.3827, -0.3047), (0.5604, -0.8315, 0.00048), (0.7114, -0.7071, -0.0002123), (-0.1901, -0.9808, 0.0), (0.004989, -1.0, 9.756e-05), (0.2001, -0.9808, 0.0), (0.8102, -0.3827, 0.0), (0.8139, 6.145e-08, -0.0002292), (0.8116, -0.1951, -0.0003802)], [], [(0, 39, 40, 30), (30, 40, 38, 32), (32, 38, 31), (3, 31, 34, 4), (4, 34, 33, 5), (5, 33, 29, 6), (6, 29, 28, 7), (7, 28, 27, 8), (8, 27, 26, 9), (9, 26, 25, 10), (10, 25, 24, 11), (11, 24, 23, 12), (12, 23, 22, 13), (13, 22, 21, 14), (14, 21, 15), (25, 16, 20, 24), (23, 19, 18, 22), (28, 37, 36, 27), (21, 17, 15), (26, 35, 16, 25), (24, 20, 19, 23), (28, 29, 37), (22, 18, 17, 21), (27, 36, 35, 26), (2, 32, 31, 3), (1, 0, 30), (1, 30, 32, 2)])
me_cylinder_010.polygons.foreach_set('use_smooth', [True] * 27)
me_cylinder_010.use_remesh_preserve_volume = False
me_cylinder_010.use_remesh_preserve_attributes = False
me_cylinder_010.use_mirror_vertex_groups = False
me_cylinder_010.update()
me_cylinder_011 = bpy.data.meshes.new('Cylinder.011')
me_cylinder_011.from_pydata([(0.8139, 0.0, -0.5359), (0.8015, 0.0, -0.6318), (0.7798, 0.0, -0.8945), (0.7482, -0.0002912, -1.0), (0.7114, 0.0, -1.0), (0.5604, 0.0, -1.0), (0.3877, 0.000289, -1.0), (0.2031, 0.0, -1.0), (-0.001074, 0.0, -1.0), (-0.1901, -7.873e-05, -1.0), (-0.3777, 0.0, -1.0), (-0.5505, 0.0, -1.0), (-0.7021, 0.0, -1.0), (-0.8264, 0.0, -1.0), (-0.9189, 4.348e-05, -1.0), (-0.9758, 0.0, -1.0), (-0.3777, -0.9239, 0.0), (-0.9189, -0.3827, -0.9043), (-0.8265, -0.5556, -0.749), (-0.7021, -0.7071, -0.5399), (-0.5506, -0.8315, -0.2852), (-0.9189, -0.3827, -0.9582), (-0.8265, -0.5556, -0.8903), (-0.7021, -0.7071, -0.799), (-0.5506, -0.8315, -0.6877), (-0.3777, -0.9239, -0.5608), (-0.1901, -0.9808, -0.423), (0.004989, -1.0, -0.2798), (0.2001, -0.9808, -0.1365), (0.3876, -0.9239, 0.0), (0.8116, -0.1951, -0.6455), (0.8089, -0.5556, 0.0), (0.8102, -0.3827, -0.3047), (0.5604, -0.8315, 0.00048), (0.7114, -0.7071, -0.0002123), (-0.1901, -0.9808, 0.0), (0.004989, -1.0, 9.756e-05), (0.2001, -0.9808, 0.0), (0.8102, -0.3827, 0.0), (0.8139, 6.145e-08, -0.0002292), (0.8116, -0.1951, -0.0003802)], [], [(0, 39, 40, 30), (30, 40, 38, 32), (32, 38, 31), (3, 31, 34, 4), (4, 34, 33, 5), (5, 33, 29, 6), (6, 29, 28, 7), (7, 28, 27, 8), (8, 27, 26, 9), (9, 26, 25, 10), (10, 25, 24, 11), (11, 24, 23, 12), (12, 23, 22, 13), (13, 22, 21, 14), (14, 21, 15), (25, 16, 20, 24), (23, 19, 18, 22), (28, 37, 36, 27), (21, 17, 15), (26, 35, 16, 25), (24, 20, 19, 23), (28, 29, 37), (22, 18, 17, 21), (27, 36, 35, 26), (2, 32, 31, 3), (1, 0, 30), (1, 30, 32, 2)])
me_cylinder_011.polygons.foreach_set('use_smooth', [True] * 27)
me_cylinder_011.use_remesh_preserve_volume = False
me_cylinder_011.use_remesh_preserve_attributes = False
me_cylinder_011.use_mirror_vertex_groups = False
me_cylinder_011.update()
me_cylinder_012 = bpy.data.meshes.new('Cylinder.012')
me_cylinder_012.from_pydata([(0.8173, 0.0, -2.159), (0.8049, 0.0, -2.546), (0.7831, 0.0, -3.604), (0.7514, 0.0, -4.029), (0.7144, 0.0, -4.279), (0.5628, 0.0, -4.402), (0.3893, 0.0, -4.473), (0.2039, 0.0, -4.42), (-0.001079, 0.0, -4.358), (-0.1909, 0.0, -4.297), (-0.3793, 0.0, -4.235), (-0.5529, 0.0, -4.174), (-0.705, 0.0, -4.123), (-0.8299, 0.0, -4.072), (-0.9227, 0.0, -4.029), (-0.9799, 0.0, -4.029), (-0.3793, -1.102, 0.0), (-0.9227, -0.386, -3.644), (-0.8299, -0.6148, -3.018), (-0.7051, -0.8152, -2.175), (-0.5529, -0.9798, -1.149), (-0.9227, -0.386, -3.861), (-0.8299, -0.6148, -3.587), (-0.705, -0.8152, -3.219), (-0.5529, -0.9798, -2.771), (-0.3793, -1.102, -2.259), (-0.1909, -1.177, -1.704), (0.00501, -1.203, -1.127), (0.2009, -1.177, -0.5499), (0.3893, -1.102, 0.0), (0.8151, -0.1378, -2.601), (0.8123, -0.6148, 0.0), (0.8136, -0.386, -1.228), (0.5628, -0.9798, 0.0), (0.7144, -0.8152, 0.0), (-0.1909, -1.177, 0.0), (0.00501, -1.203, 0.0), (0.2009, -1.177, 0.0), (0.8136, -0.386, 0.0), (0.8173, 0.0, 0.0), (0.8151, -0.1378, 0.0), (0.81, -0.008771, -2.573), (0.7983, -0.1329, -2.416), (0.7818, -0.2474, -2.015), (0.7144, -0.2119, -2.015), (0.5628, -0.2942, -2.014), (0.3893, -0.3552, -2.015), (0.2024, -0.393, -2.29), (0.001965, -0.4057, -2.578), (-0.1909, -0.393, -2.867), (-0.3793, -0.3553, -3.144), (-0.5529, -0.2942, -3.4), (-0.705, -0.2119, -3.624), (-0.8299, -0.1117, -3.808), (-0.9227, 0.0, -3.945), (0.5022, 0.0, -2.25), (0.4947, 0.0, -2.485), (0.4815, 0.0, -3.126), (0.4623, 0.0, -3.384), (0.4399, 0.0, -3.535), (0.3479, 0.0, -3.61), (0.2428, 0.0, -3.653), (0.1304, 0.0, -3.621), (0.006143, 0.0, -3.583), (-0.1089, 0.0, -3.546), (-0.2231, 0.0, -3.508), (-0.3283, 0.0, -3.472), (-0.4206, 0.0, -3.441), (-0.4963, 0.0, -3.41), (-0.5525, 0.0, -3.384), (-0.5872, 0.0, -3.384), (-0.2231, -0.8252, 0.0), (-0.5525, -0.3912, -3.15), (-0.4963, -0.5299, -2.771), (-0.4206, -0.6514, -2.26), (-0.3284, -0.7511, -1.638), (-0.5525, -0.3912, -3.282), (-0.4963, -0.5299, -3.116), (-0.4206, -0.6514, -2.893), (-0.3283, -0.7511, -2.621), (-0.2231, -0.8252, -2.311), (-0.1089, -0.8709, -1.975), (0.009834, -0.8863, -1.625), (0.1286, -0.8709, -1.275), (0.2428, -0.8252, 0.0), (0.5009, -0.2407, -2.518), (0.4992, -0.5299, 0.0), (0.5, -0.3912, -1.686), (0.3479, -0.7511, 0.0), (0.4399, -0.6514, 0.0), (-0.1089, -0.8709, 0.0), (0.009834, -0.8863, 0.0), (0.1286, -0.8709, 0.0), (0.5, -0.3912, 0.0), (0.5022, 0.0, 0.0), (0.5009, -0.2407, 0.0), (0.4978, -0.1625, -2.501), (0.4907, -0.2377, -2.406), (0.4807, -0.3072, -2.163), (0.4399, -0.2857, -2.163), (0.3479, -0.3356, -2.162), (0.2428, -0.3725, -2.163), (0.1295, -0.3954, -2.329), (0.007989, -0.4031, -2.504), (-0.1089, -0.3955, -2.679), (-0.2231, -0.3726, -2.847), (-0.3283, -0.3356, -3.002), (-0.4206, -0.2857, -3.138), (-0.4963, -0.2249, -3.25), (-0.5525, 0.0, -3.333), (-0.9799, 0.0, -3.842), (-0.5872, 0.0, -3.222)], [], [(0, 39, 40, 30), (30, 40, 38, 32), (32, 38, 31), (43, 31, 34, 44), (44, 34, 33, 45), (45, 33, 29, 46), (46, 29, 28, 47), (47, 28, 27, 48), (48, 27, 26, 49), (49, 26, 25, 50), (50, 25, 24, 51), (51, 24, 23, 52), (52, 23, 22, 53), (53, 22, 21, 54), (14, 54, 21, 15), (25, 16, 20, 24), (23, 19, 18, 22), (28, 37, 36, 27), (21, 17, 15), (26, 35, 16, 25), (24, 20, 19, 23), (28, 29, 37), (22, 18, 17, 21), (27, 36, 35, 26), (42, 32, 31, 43), (1, 0, 30, 41), (41, 30, 32, 42), (3, 43, 44, 4), (4, 44, 45, 5), (5, 45, 46, 6), (6, 46, 47, 7), (7, 47, 48, 8), (8, 48, 49, 9), (9, 49, 50, 10), (10, 50, 51, 11), (11, 51, 52, 12), (12, 52, 53, 13), (13, 53, 54, 14), (2, 42, 43, 3), (1, 41, 42, 2), (55, 94, 95, 85), (85, 95, 93, 87), (87, 93, 86), (98, 86, 89, 99), (99, 89, 88, 100), (100, 88, 84, 101), (101, 84, 83, 102), (102, 83, 82, 103), (103, 82, 81, 104), (104, 81, 80, 105), (105, 80, 79, 106), (106, 79, 78, 107), (107, 78, 77, 108), (108, 77, 76, 109), (69, 109, 76, 70), (80, 71, 75, 79), (78, 74, 73, 77), (83, 92, 91, 82), (76, 72, 70), (81, 90, 71, 80), (79, 75, 74, 78), (83, 84, 92), (77, 73, 72, 76), (82, 91, 90, 81), (97, 87, 86, 98), (56, 55, 85, 96), (96, 85, 87, 97), (58, 98, 99, 59), (59, 99, 100, 60), (60, 100, 101, 61), (61, 101, 102, 62), (62, 102, 103, 63), (63, 103, 104, 64), (64, 104, 105, 65), (65, 105, 106, 66), (66, 106, 107, 67), (67, 107, 108, 68), (68, 108, 109, 69), (57, 97, 98, 58), (56, 96, 97, 57), (17, 110, 15), (72, 111, 70)])
me_cylinder_012.polygons.foreach_set('use_smooth', [True] * 82)
me_cylinder_012.use_remesh_preserve_volume = False
me_cylinder_012.use_remesh_preserve_attributes = False
me_cylinder_012.use_mirror_vertex_groups = False
me_cylinder_012.update()
me_cylinder = bpy.data.meshes.new('Cylinder')
me_cylinder.from_pydata([(0.8173, 0.0, -2.159), (0.8049, 0.0, -2.546), (0.7831, 0.0, -3.604), (0.7514, 0.0, -4.029), (0.7144, 0.0, -4.279), (0.5628, 0.0, -4.402), (0.3893, 0.0, -4.473), (0.2039, 0.0, -4.42), (-0.001079, 0.0, -4.358), (-0.1909, 0.0, -4.297), (-0.3793, 0.0, -4.235), (-0.5529, 0.0, -4.174), (-0.705, 0.0, -4.123), (-0.8299, 0.0, -4.072), (-0.9585, 0.0, -4.029), (-0.3793, -1.102, 0.0), (-0.9227, -0.386, -3.644), (-0.8299, -0.6148, -3.018), (-0.7051, -0.8152, -2.175), (-0.5529, -0.9798, -1.149), (-0.9227, -0.386, -3.861), (-0.8299, -0.6148, -3.587), (-0.705, -0.8152, -3.219), (-0.5529, -0.9798, -2.771), (-0.3793, -1.102, -2.259), (-0.1909, -1.177, -1.704), (0.00501, -1.203, -1.127), (0.2009, -1.177, -0.5499), (0.3893, -1.102, 0.0), (0.8151, -0.1378, -2.601), (0.8123, -0.6148, 0.0), (0.8136, -0.386, -1.228), (0.5628, -0.9798, 0.0), (0.7144, -0.8152, 0.0), (-0.1909, -1.177, 0.0), (0.00501, -1.203, 0.0), (0.2009, -1.177, 0.0), (0.8136, -0.386, 0.0), (0.8173, 0.0, 0.0), (0.8151, -0.1378, 0.0), (0.81, -0.008771, -2.573), (0.7983, -0.1329, -2.416), (0.7818, -0.2474, -2.015), (0.7144, -0.2119, -2.015), (0.5628, -0.2942, -2.014), (0.3893, -0.3552, -2.015), (0.2024, -0.393, -2.29), (0.001965, -0.4057, -2.578), (-0.1909, -0.393, -2.867), (-0.3793, -0.3553, -3.144), (-0.5529, -0.2942, -3.4), (-0.705, -0.2119, -3.624), (-0.8299, -0.1117, -3.808), (0.5905, 0.0, -2.241), (0.581, 0.0, -2.54), (0.5641, 0.0, -3.358), (0.5396, 0.0, -3.686), (0.511, 0.0, -4.033), (0.3938, 0.0, -4.128), (0.2598, 0.0, -4.184), (0.1165, 0.0, -4.143), (-0.04196, 0.0, -4.095), (-0.1886, 0.0, -4.048), (-0.3342, 0.0, -3.999), (-0.4684, 0.0, -3.953), (-0.586, 0.0, -3.913), (-0.7984, 0.0, -3.872), (-0.7543, 0.0, -3.84), (-0.378, -1.061, 0.0), (-0.8042, -0.3744, -3.561), (-0.7826, -0.5794, -3.077), (-0.6861, -0.7489, -2.426), (-0.5463, -0.9767, -1.638), (-0.7543, -0.4064, -3.556), (-0.6825, -0.5998, -3.345), (-0.586, -0.7304, -3.06), (-0.4684, -0.8216, -2.709), (-0.3342, -1.012, -2.319), (-0.1887, -1.052, -1.89), (-0.03726, -1.097, -1.444), (0.1141, -1.075, -0.9974), (0.2597, -1.012, 0.0), (0.5888, -0.1965, -2.583), (0.5866, -0.5998, 0.0), (0.5876, -0.4064, -1.521), (0.3938, -0.9084, 0.0), (0.511, -0.7693, 0.0), (-0.1887, -1.075, 0.0), (-0.03725, -1.097, 0.0), (0.1141, -1.075, 0.0), (0.5876, -0.4064, 0.0), (0.5905, 0.0, 0.0), (0.5888, -0.1965, 0.0), (0.5849, -0.08738, -2.561), (0.5759, -0.1923, -2.439), (0.5631, -0.2892, -2.129), (0.511, -0.2592, -2.13), (0.3938, -0.3287, -2.129), (0.2598, -0.3803, -2.129), (0.1153, -0.4123, -2.342), (-0.03961, -0.423, -2.565), (-0.1886, -0.3893, -2.788), (-0.3342, -0.3804, -3.002), (-0.4684, -0.3287, -3.2), (-0.586, -0.2592, -3.373), (-0.9799, 0.0, -3.842), (-0.8484, 0.0, -3.807), (-0.5068, -0.9736, 0.0), (-0.9182, -0.4501, -3.45), (-0.8479, -0.5908, -2.874), (-0.7534, -0.7426, -2.237), (-0.6382, -0.8672, -1.46), (-0.9614, 0.0, -3.6), (-0.3666, -1.059, 0.0), (-0.7514, -0.5884, -3.141), (-0.7073, -0.6808, -2.637), (-0.648, -0.7761, -2.237), (-0.5757, -0.8543, -1.749), (-0.8295, 0.0, -3.791)], [(66, 67)], [(0, 38, 39, 29), (29, 39, 37, 31), (31, 37, 30), (42, 30, 33, 43), (43, 33, 32, 44), (44, 32, 28, 45), (45, 28, 27, 46), (46, 27, 26, 47), (47, 26, 25, 48), (48, 25, 24, 49), (49, 24, 23, 50), (50, 23, 22, 51), (51, 22, 21, 52), (21, 20, 52), (52, 20, 14, 13), (24, 15, 19, 23), (22, 18, 17, 21), (27, 36, 35, 26), (25, 34, 15, 24), (23, 19, 18, 22), (27, 28, 36), (21, 17, 16, 20), (26, 35, 34, 25), (41, 31, 30, 42), (1, 0, 29, 40), (40, 29, 31, 41), (3, 42, 43, 4), (4, 43, 44, 5), (5, 44, 45, 6), (6, 45, 46, 7), (7, 46, 47, 8), (8, 47, 48, 9), (9, 48, 49, 10), (10, 49, 50, 11), (11, 50, 51, 12), (12, 51, 52, 13), (20, 16, 14), (2, 41, 42, 3), (1, 40, 41, 2), (53, 91, 92, 82), (82, 92, 90, 84), (84, 90, 83), (95, 83, 86, 96), (96, 86, 85, 97), (97, 85, 81, 98), (98, 81, 80, 99), (99, 80, 79, 100), (100, 79, 78, 101), (101, 78, 77, 102), (102, 77, 76, 103), (103, 76, 75, 104), (69, 106, 66), (104, 75, 74, 73), (65, 104, 73, 66), (77, 68, 72, 76), (75, 71, 70, 74), (80, 89, 88, 79), (78, 87, 68, 77), (76, 72, 71, 75), (80, 81, 89), (74, 70, 69, 73), (79, 88, 87, 78), (94, 84, 83, 95), (54, 53, 82, 93), (93, 82, 84, 94), (56, 95, 96, 57), (57, 96, 97, 58), (58, 97, 98, 59), (59, 98, 99, 60), (60, 99, 100, 61), (61, 100, 101, 62), (62, 101, 102, 63), (63, 102, 103, 64), (64, 103, 104, 65), (73, 69, 66), (55, 94, 95, 56), (54, 93, 94, 55), (18, 19, 111, 110), (16, 17, 109, 108), (19, 15, 107, 111), (105, 16, 108, 112), (17, 18, 110, 109), (110, 111, 117, 116), (111, 107, 113, 117), (108, 109, 115, 114), (112, 108, 114, 118), (109, 110, 116, 115), (16, 105, 14)])
me_cylinder.polygons.foreach_set('use_smooth', [True] * 88)
me_cylinder.use_remesh_preserve_volume = False
me_cylinder.use_remesh_preserve_attributes = False
me_cylinder.use_mirror_vertex_groups = False
me_cylinder.update()

# ---- objects
ob_lamp = bpy.data.objects.new('Lamp', light_lamp)
ob_camera = bpy.data.objects.new('Camera', cam_camera)
ob_tronco = bpy.data.objects.new('tronco', me_cylinder_001)
ob_tronco_corte1 = bpy.data.objects.new('tronco_corte1', me_cylinder_002)
ob_tronco_corte2 = bpy.data.objects.new('tronco_corte2', me_cylinder_003)
ob_tronco_linha2 = bpy.data.objects.new('tronco_linha2', me_cylinder_004)
ob_tronco_baseplana = bpy.data.objects.new('tronco_baseplana', me_cylinder_005)
ob_corte_losango = bpy.data.objects.new('Corte_losango', me_cylinder_006)
ob_corte_mirror1_ajustev = bpy.data.objects.new('Corte_mirror1_ajustev', me_cylinder_007)
ob_corte_mirror2_ajustev = bpy.data.objects.new('Corte_mirror2_ajustev', me_cylinder_008)
ob_aplicacao_mirror = bpy.data.objects.new('Aplicacao_mirror', me_cylinder_009)
ob_aplicacao_mirror_ajuste = bpy.data.objects.new('Aplicacao_mirror_ajuste', me_cylinder_010)
ob_aplicacao_subsurv_ajuste = bpy.data.objects.new('Aplicacao_subsurv_ajuste', me_cylinder_011)
ob_corte_ctrolr_ajustelateriais = bpy.data.objects.new('Corte_ctrolr_ajustelateriais', me_cylinder_012)
ob_dentro_ajuste = bpy.data.objects.new('Dentro_ajuste', me_cylinder)

# ---- transforms, parenting, visibility, modifiers, constraints
ob_lamp.location = (4.076, 1.005, 5.904)
ob_lamp.rotation_euler = (0.6503, 0.05522, 1.866)
ob_lamp.lock_rotations_4d = False
ob_lamp.empty_display_type = 'ARROWS'
ob_lamp.color = (0.0, 0.0, 0.0, 0.0)
ob_lamp.lineart.crease_threshold = 0.0
ob_camera.location = (7.481, -6.508, 5.344)
ob_camera.rotation_euler = (1.109, 0.01082, 0.8149)
ob_camera.lock_rotations_4d = False
ob_camera.empty_display_type = 'ARROWS'
ob_camera.color = (0.0, 0.0, 0.0, 0.0)
ob_camera.display_type = 'WIRE'
ob_camera.lineart.crease_threshold = 0.0
ob_tronco.location = (-5.029, -0.00776, -0.02554)
ob_tronco.rotation_euler = (1.571, -0.0, 0.0)
ob_tronco.scale = (0.9974, 0.9974, 3.958)
ob_tronco.lineart.crease_threshold = 0.0
ob_tronco_corte1.location = (-2.081, -0.00776, -0.02554)
ob_tronco_corte1.rotation_euler = (1.571, -0.0, 0.0)
ob_tronco_corte1.scale = (0.9974, 0.9974, 3.958)
ob_tronco_corte1.lineart.crease_threshold = 0.0
ob_tronco_corte2.location = (0.0, 0.0, 0.0)
ob_tronco_corte2.rotation_euler = (-1.571, 1.571, 0.0)
ob_tronco_corte2.scale = (0.9891, 0.9891, 3.968)
ob_tronco_corte2.lineart.crease_threshold = 0.0
ob_tronco_linha2.location = (0.0, 0.0, 0.0)
ob_tronco_linha2.rotation_euler = (-1.571, 1.571, 0.0)
ob_tronco_linha2.scale = (0.9891, 0.9891, 3.968)
ob_tronco_linha2.lineart.crease_threshold = 0.0
ob_tronco_baseplana.location = (0.0, 0.0, 0.0)
ob_tronco_baseplana.rotation_euler = (-1.571, 1.571, 0.0)
ob_tronco_baseplana.scale = (0.9891, 0.9891, 3.968)
ob_tronco_baseplana.lineart.crease_threshold = 0.0
ob_corte_losango.location = (0.0, 0.0, 0.0)
ob_corte_losango.rotation_euler = (-1.571, 1.571, 0.0)
ob_corte_losango.scale = (0.9891, 0.9891, 3.968)
ob_corte_losango.lineart.crease_threshold = 0.0
ob_corte_mirror1_ajustev.location = (0.0, 0.0, 0.0)
ob_corte_mirror1_ajustev.rotation_euler = (-1.571, 1.571, 0.0)
ob_corte_mirror1_ajustev.scale = (0.9891, 0.9891, 3.968)
ob_corte_mirror1_ajustev.lineart.crease_threshold = 0.0
ob_corte_mirror2_ajustev.location = (0.0, 0.0, 0.0)
ob_corte_mirror2_ajustev.rotation_euler = (-1.571, 1.571, 0.0)
ob_corte_mirror2_ajustev.scale = (0.9891, 0.9891, 3.968)
ob_corte_mirror2_ajustev.lineart.crease_threshold = 0.0
ob_aplicacao_mirror.location = (-0.06109, -9.154, -5.96e-08)
ob_aplicacao_mirror.rotation_euler = (-1.571, 1.571, 0.0)
ob_aplicacao_mirror.scale = (0.9891, 0.9891, 3.968)
ob_aplicacao_mirror.lineart.crease_threshold = 0.0
_m = ob_aplicacao_mirror.modifiers.new('Mirror', 'MIRROR')
_m.use_axis = (False, True, True)
ob_aplicacao_mirror_ajuste.location = (0.0, 0.0, 0.0)
ob_aplicacao_mirror_ajuste.rotation_euler = (-1.571, 1.571, 0.0)
ob_aplicacao_mirror_ajuste.scale = (0.9891, 0.9891, 3.968)
ob_aplicacao_mirror_ajuste.lineart.crease_threshold = 0.0
_m = ob_aplicacao_mirror_ajuste.modifiers.new('Mirror', 'MIRROR')
_m.use_axis = (False, True, True)
_m.use_clip = True
ob_aplicacao_subsurv_ajuste.location = (0.0, 0.0, 0.0)
ob_aplicacao_subsurv_ajuste.rotation_euler = (-1.571, 1.571, 0.0)
ob_aplicacao_subsurv_ajuste.scale = (0.9891, 0.9891, 3.968)
ob_aplicacao_subsurv_ajuste.lineart.crease_threshold = 0.0
_m = ob_aplicacao_subsurv_ajuste.modifiers.new('Mirror', 'MIRROR')
_m.use_axis = (False, True, True)
_m.use_clip = True
_m = ob_aplicacao_subsurv_ajuste.modifiers.new('Subsurf', 'SUBSURF')
_m.uv_smooth = 'PRESERVE_CORNERS'
_m.quality = 2
_m.show_only_control_edges = False
ob_corte_ctrolr_ajustelateriais.location = (0.0, 0.0, 0.0)
ob_corte_ctrolr_ajustelateriais.rotation_euler = (-1.571, 1.571, 0.0)
ob_corte_ctrolr_ajustelateriais.lineart.crease_threshold = 0.0
_m = ob_corte_ctrolr_ajustelateriais.modifiers.new('Mirror', 'MIRROR')
_m.use_axis = (False, True, True)
_m.use_clip = True
_m = ob_corte_ctrolr_ajustelateriais.modifiers.new('Subsurf', 'SUBSURF')
_m.uv_smooth = 'PRESERVE_CORNERS'
_m.quality = 2
_m.show_only_control_edges = False
ob_dentro_ajuste.location = (0.0, 0.0, 0.0)
ob_dentro_ajuste.rotation_euler = (-1.571, 1.571, 0.0)
ob_dentro_ajuste.lineart.crease_threshold = 0.0
_m = ob_dentro_ajuste.modifiers.new('Mirror', 'MIRROR')
_m.use_axis = (False, True, True)
_m.use_clip = True
_m = ob_dentro_ajuste.modifiers.new('Subsurf', 'SUBSURF')
_m.uv_smooth = 'PRESERVE_CORNERS'
_m.quality = 2
_m.show_only_control_edges = False

# ---- collection membership
col_collection_1.objects.link(ob_lamp)
col_collection_1.objects.link(ob_camera)
col_collection_1.objects.link(ob_tronco)
col_collection_1.objects.link(ob_tronco_corte1)
col_collection_1.objects.link(ob_tronco_corte2)
col_collection_2.objects.link(ob_tronco_linha2)
col_collection_3.objects.link(ob_tronco_baseplana)
col_collection_4.objects.link(ob_corte_losango)
col_collection_5.objects.link(ob_corte_mirror1_ajustev)
col_collection_6.objects.link(ob_corte_mirror2_ajustev)
col_collection_7.objects.link(ob_aplicacao_mirror)
col_collection_7.objects.link(ob_aplicacao_mirror_ajuste)
col_collection_8.objects.link(ob_aplicacao_subsurv_ajuste)
col_collection_9.objects.link(ob_corte_ctrolr_ajustelateriais)
col_collection_10.objects.link(ob_dentro_ajuste)

# ---- scene / render settings (as saved in the file)
scene.camera = ob_camera
scene.frame_start = 1; scene.frame_end = 250; scene.frame_set(0)
scene.render.engine = 'BLENDER_EEVEE_NEXT'
scene.render.image_settings.compression = 90
scene.render.resolution_percentage = 50
scene.render.dither_intensity = 0.0
scene.cycles.use_denoising = False
scene.cycles.samples = 10
scene.cycles.sampling_pattern = 'TABULATED_SOBOL'
scene.cycles.light_sampling_threshold = 0.0
scene.cycles.use_adaptive_sampling = False
scene.cycles.use_light_tree = False
scene.cycles.blur_glossy = 0.0
scene.cycles.volume_bounces = 1
scene.cycles.pixel_filter_type = 'GAUSSIAN'
scene.cycles.sample_clamp_indirect = 0.0
scene.view_settings.view_transform = 'Standard'
bpy.context.view_layer.update()
